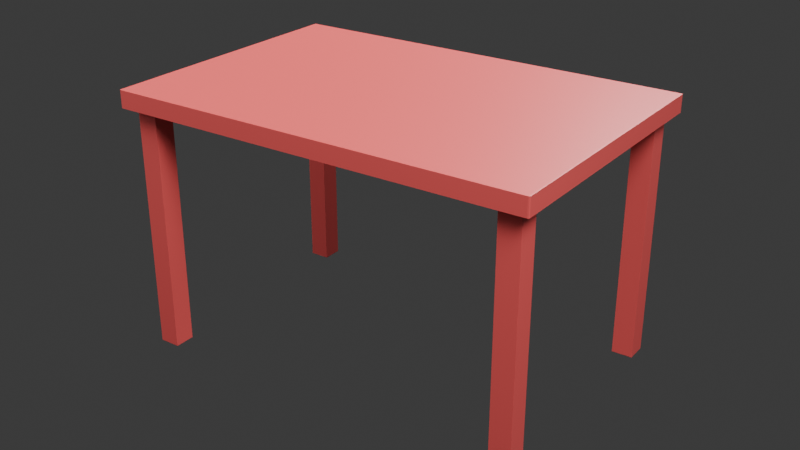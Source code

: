 # Source: red_table.blend  (saved by Blender 5.2.44; exported with 4.5.12 LTS)
import bpy
from mathutils import Matrix  # noqa: F401  (used for matrix-valued properties, if any)

bpy.ops.wm.read_factory_settings(use_empty=True)
scene = bpy.context.scene
scene.name = 'Scene'

# ---- collections
col_collection = bpy.data.collections.new('Collection'); scene.collection.children.link(col_collection)

# ---- materials (node trees are filled in below, after node groups)
mat_redtablematerial = bpy.data.materials.new('RedTableMaterial')

# ---- material node trees
mat_redtablematerial.use_nodes = True; mat_redtablematerial.node_tree.nodes.clear()
_N = mat_redtablematerial.node_tree.nodes; _L = mat_redtablematerial.node_tree.links
n0 = _N.new('ShaderNodeBsdfPrincipled'); n0.name = 'Principled BSDF'; n0.location = (-200, 100)
n0.inputs[0].default_value = (0.8, 0.1, 0.1, 1.0)
n0.inputs[2].default_value = 0.4
n0.inputs[10].default_value = 0.005
n1 = _N.new('ShaderNodeOutputMaterial'); n1.name = 'Material Output'; n1.location = (200, 100)
_L.new(n0.outputs[0], n1.inputs[0])
n1.is_active_output = True

# ---- world
world_world = bpy.data.worlds.new('World'); scene.world = world_world
world_world.use_nodes = True; world_world.node_tree.nodes.clear()
_N = world_world.node_tree.nodes; _L = world_world.node_tree.links
n0 = _N.new('ShaderNodeOutputWorld'); n0.name = 'World Output'; n0.location = (200, 100)
n1 = _N.new('ShaderNodeBackground'); n1.name = 'Background'; n1.location = (-200, 100)
n1.inputs[0].default_value = (0.05088, 0.05088, 0.05088, 1.0)
_L.new(n1.outputs[0], n0.inputs[0])
n0.is_active_output = True
world_world.color = (0.05088, 0.05088, 0.05088)
world_world.sun_shadow_jitter_overblur = 0.0

# ---- cameras
cam_previewcamera = bpy.data.cameras.new('PreviewCamera')

# ---- lights
light_keylight = bpy.data.lights.new('KeyLight', 'AREA')
light_keylight.energy = 300.0
light_keylight.size = 2.0
light_filllight = bpy.data.lights.new('FillLight', 'AREA')
light_filllight.energy = 100.0
light_filllight.size = 3.0
light_rimlight = bpy.data.lights.new('RimLight', 'AREA')
light_rimlight.energy = 200.0
light_rimlight.size = 1.5

# ---- meshes
me_cube_001 = bpy.data.meshes.new('Cube.001')
me_cube_001.from_pydata([(-1.0, -1.0, -1.0), (-1.0, -1.0, 1.0), (-1.0, 1.0, -1.0), (-1.0, 1.0, 1.0), (1.0, -1.0, -1.0), (1.0, -1.0, 1.0), (1.0, 1.0, -1.0), (1.0, 1.0, 1.0)], [], [(0, 1, 3, 2), (2, 3, 7, 6), (6, 7, 5, 4), (4, 5, 1, 0), (2, 6, 4, 0), (7, 3, 1, 5)])
_uv = me_cube_001.uv_layers.new(name='UVMap')
_uv.uv.foreach_set('vector', [0.375, 0.0, 0.625, 0.0, 0.625, 0.25, 0.375, 0.25, 0.375, 0.25, 0.625, 0.25, 0.625, 0.5, 0.375, 0.5, 0.375, 0.5, 0.625, 0.5, 0.625, 0.75, 0.375, 0.75, 0.375, 0.75, 0.625, 0.75, 0.625, 1.0, 0.375, 1.0, 0.125, 0.5, 0.375, 0.5, 0.375, 0.75, 0.125, 0.75, 0.625, 0.5, 0.875, 0.5, 0.875, 0.75, 0.625, 0.75])
me_cube_001.materials.append(mat_redtablematerial)
me_cube_001.update()
me_cube_002 = bpy.data.meshes.new('Cube.002')
me_cube_002.from_pydata([(-1.0, -1.0, -1.0), (-1.0, -1.0, 1.0), (-1.0, 1.0, -1.0), (-1.0, 1.0, 1.0), (1.0, -1.0, -1.0), (1.0, -1.0, 1.0), (1.0, 1.0, -1.0), (1.0, 1.0, 1.0)], [], [(0, 1, 3, 2), (2, 3, 7, 6), (6, 7, 5, 4), (4, 5, 1, 0), (2, 6, 4, 0), (7, 3, 1, 5)])
_uv = me_cube_002.uv_layers.new(name='UVMap')
_uv.uv.foreach_set('vector', [0.375, 0.0, 0.625, 0.0, 0.625, 0.25, 0.375, 0.25, 0.375, 0.25, 0.625, 0.25, 0.625, 0.5, 0.375, 0.5, 0.375, 0.5, 0.625, 0.5, 0.625, 0.75, 0.375, 0.75, 0.375, 0.75, 0.625, 0.75, 0.625, 1.0, 0.375, 1.0, 0.125, 0.5, 0.375, 0.5, 0.375, 0.75, 0.125, 0.75, 0.625, 0.5, 0.875, 0.5, 0.875, 0.75, 0.625, 0.75])
me_cube_002.materials.append(mat_redtablematerial)
me_cube_002.update()
me_cube_003 = bpy.data.meshes.new('Cube.003')
me_cube_003.from_pydata([(-1.0, -1.0, -1.0), (-1.0, -1.0, 1.0), (-1.0, 1.0, -1.0), (-1.0, 1.0, 1.0), (1.0, -1.0, -1.0), (1.0, -1.0, 1.0), (1.0, 1.0, -1.0), (1.0, 1.0, 1.0)], [], [(0, 1, 3, 2), (2, 3, 7, 6), (6, 7, 5, 4), (4, 5, 1, 0), (2, 6, 4, 0), (7, 3, 1, 5)])
_uv = me_cube_003.uv_layers.new(name='UVMap')
_uv.uv.foreach_set('vector', [0.375, 0.0, 0.625, 0.0, 0.625, 0.25, 0.375, 0.25, 0.375, 0.25, 0.625, 0.25, 0.625, 0.5, 0.375, 0.5, 0.375, 0.5, 0.625, 0.5, 0.625, 0.75, 0.375, 0.75, 0.375, 0.75, 0.625, 0.75, 0.625, 1.0, 0.375, 1.0, 0.125, 0.5, 0.375, 0.5, 0.375, 0.75, 0.125, 0.75, 0.625, 0.5, 0.875, 0.5, 0.875, 0.75, 0.625, 0.75])
me_cube_003.materials.append(mat_redtablematerial)
me_cube_003.update()
me_cube_004 = bpy.data.meshes.new('Cube.004')
me_cube_004.from_pydata([(-1.0, -1.0, -1.0), (-1.0, -1.0, 1.0), (-1.0, 1.0, -1.0), (-1.0, 1.0, 1.0), (1.0, -1.0, -1.0), (1.0, -1.0, 1.0), (1.0, 1.0, -1.0), (1.0, 1.0, 1.0)], [], [(0, 1, 3, 2), (2, 3, 7, 6), (6, 7, 5, 4), (4, 5, 1, 0), (2, 6, 4, 0), (7, 3, 1, 5)])
_uv = me_cube_004.uv_layers.new(name='UVMap')
_uv.uv.foreach_set('vector', [0.375, 0.0, 0.625, 0.0, 0.625, 0.25, 0.375, 0.25, 0.375, 0.25, 0.625, 0.25, 0.625, 0.5, 0.375, 0.5, 0.375, 0.5, 0.625, 0.5, 0.625, 0.75, 0.375, 0.75, 0.375, 0.75, 0.625, 0.75, 0.625, 1.0, 0.375, 1.0, 0.125, 0.5, 0.375, 0.5, 0.375, 0.75, 0.125, 0.75, 0.625, 0.5, 0.875, 0.5, 0.875, 0.75, 0.625, 0.75])
me_cube_004.materials.append(mat_redtablematerial)
me_cube_004.update()
me_cube_005 = bpy.data.meshes.new('Cube.005')
me_cube_005.from_pydata([(-1.0, -1.0, -1.0), (-1.0, -1.0, 1.0), (-1.0, 1.0, -1.0), (-1.0, 1.0, 1.0), (1.0, -1.0, -1.0), (1.0, -1.0, 1.0), (1.0, 1.0, -1.0), (1.0, 1.0, 1.0)], [], [(0, 1, 3, 2), (2, 3, 7, 6), (6, 7, 5, 4), (4, 5, 1, 0), (2, 6, 4, 0), (7, 3, 1, 5)])
_uv = me_cube_005.uv_layers.new(name='UVMap')
_uv.uv.foreach_set('vector', [0.375, 0.0, 0.625, 0.0, 0.625, 0.25, 0.375, 0.25, 0.375, 0.25, 0.625, 0.25, 0.625, 0.5, 0.375, 0.5, 0.375, 0.5, 0.625, 0.5, 0.625, 0.75, 0.375, 0.75, 0.375, 0.75, 0.625, 0.75, 0.625, 1.0, 0.375, 1.0, 0.125, 0.5, 0.375, 0.5, 0.375, 0.75, 0.125, 0.75, 0.625, 0.5, 0.875, 0.5, 0.875, 0.75, 0.625, 0.75])
me_cube_005.materials.append(mat_redtablematerial)
me_cube_005.update()

# ---- objects
ob_previewcamera = bpy.data.objects.new('PreviewCamera', cam_previewcamera)
ob_keylight = bpy.data.objects.new('KeyLight', light_keylight)
ob_filllight = bpy.data.objects.new('FillLight', light_filllight)
ob_rimlight = bpy.data.objects.new('RimLight', light_rimlight)
ob_tabletop = bpy.data.objects.new('TableTop', me_cube_001)
ob_legfrontleft = bpy.data.objects.new('LegFrontLeft', me_cube_002)
ob_legfrontright = bpy.data.objects.new('LegFrontRight', me_cube_003)
ob_legbackleft = bpy.data.objects.new('LegBackLeft', me_cube_004)
ob_legbackright = bpy.data.objects.new('LegBackRight', me_cube_005)

# ---- transforms, parenting, visibility, modifiers, constraints
ob_previewcamera.location = (1.56, -2.227, 1.643)
ob_previewcamera.rotation_euler = (1.134, -3.559e-08, 0.6109)
ob_keylight.location = (3.0, -2.0, 4.375)
ob_keylight.rotation_euler = (0.7336, -1.009e-08, 0.9828)
ob_filllight.location = (-3.0, -1.0, 2.375)
ob_filllight.rotation_euler = (1.007, -3.673e-08, -1.249)
ob_rimlight.location = (0.0, 3.0, 3.375)
ob_rimlight.rotation_euler = (0.7854, -1.068e-07, -3.142)
ob_tabletop.location = (0.0, 0.0, 0.725)
ob_tabletop.scale = (0.6, 0.4, 0.025)
_m = ob_tabletop.modifiers.new('BevelModifier', 'BEVEL')
_m.width = 0.008
_m.width_pct = 0.008
_m.segments = 2
ob_legfrontleft.location = (-0.54, -0.34, 0.35)
ob_legfrontleft.scale = (0.03, 0.03, 0.35)
_m = ob_legfrontleft.modifiers.new('BevelModifier', 'BEVEL')
_m.width = 0.008
_m.width_pct = 0.008
_m.segments = 2
ob_legfrontright.location = (0.54, -0.34, 0.35)
ob_legfrontright.scale = (0.03, 0.03, 0.35)
_m = ob_legfrontright.modifiers.new('BevelModifier', 'BEVEL')
_m.width = 0.008
_m.width_pct = 0.008
_m.segments = 2
ob_legbackleft.location = (-0.54, 0.34, 0.35)
ob_legbackleft.scale = (0.03, 0.03, 0.35)
_m = ob_legbackleft.modifiers.new('BevelModifier', 'BEVEL')
_m.width = 0.008
_m.width_pct = 0.008
_m.segments = 2
ob_legbackright.location = (0.54, 0.34, 0.35)
ob_legbackright.scale = (0.03, 0.03, 0.35)
_m = ob_legbackright.modifiers.new('BevelModifier', 'BEVEL')
_m.width = 0.008
_m.width_pct = 0.008
_m.segments = 2

# ---- collection membership
scene.collection.objects.link(ob_previewcamera)
scene.collection.objects.link(ob_keylight)
scene.collection.objects.link(ob_filllight)
scene.collection.objects.link(ob_rimlight)
col_collection.objects.link(ob_tabletop)
col_collection.objects.link(ob_legfrontleft)
col_collection.objects.link(ob_legfrontright)
col_collection.objects.link(ob_legbackleft)
col_collection.objects.link(ob_legbackright)

# ---- scene / render settings (as saved in the file)
scene.camera = ob_previewcamera
scene.frame_start = 1; scene.frame_end = 250; scene.frame_set(1)
scene.render.engine = 'BLENDER_EEVEE_NEXT'
scene.render.image_settings.color_mode = 'RGB'
scene.render.bake_bias = 0.0
scene.render.bake_samples = 0
scene.render.compositor_device = 'GPU'
scene.eevee.use_volume_custom_range = False
scene.eevee.fast_gi_thickness_near = 0.1
scene.eevee.fast_gi_thickness_far = 0.0
scene.eevee.ray_tracing_options.screen_trace_thickness = 0.1
bpy.context.view_layer.update()
